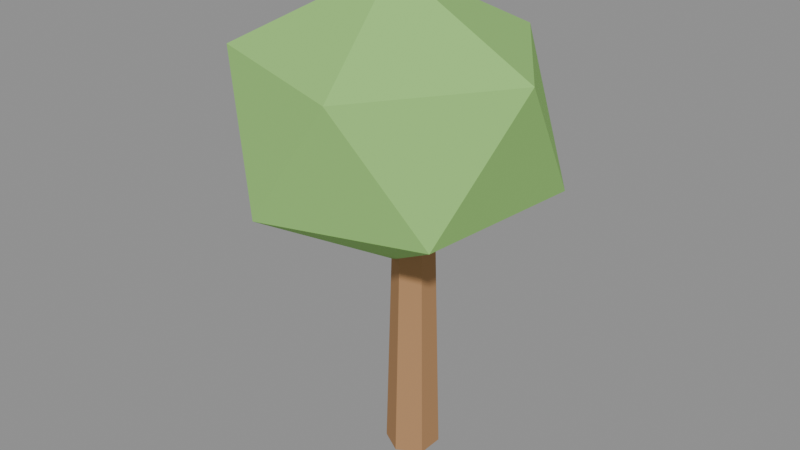# Source: tree_2.blend  (saved by Blender 5.2.45; exported with 4.5.12 LTS)
import bpy
from mathutils import Matrix  # noqa: F401  (used for matrix-valued properties, if any)

bpy.ops.wm.read_factory_settings(use_empty=True)
scene = bpy.context.scene
scene.name = 'Scene'

# ---- materials (node trees are filled in below, after node groups)
mat_lp_bark = bpy.data.materials.new('LP_Bark')
mat_lp_bark.diffuse_color = (0.45, 0.25, 0.12, 1.0)
mat_lp_leaf_b = bpy.data.materials.new('LP_Leaf_B')
mat_lp_leaf_b.diffuse_color = (0.32, 0.62, 0.18, 1.0)

# ---- material node trees
mat_lp_bark.use_nodes = True; mat_lp_bark.node_tree.nodes.clear()
_N = mat_lp_bark.node_tree.nodes; _L = mat_lp_bark.node_tree.links
n0 = _N.new('ShaderNodeBsdfPrincipled'); n0.name = 'Principled BSDF'; n0.location = (-200, 100)
n0.inputs[0].default_value = (0.45, 0.25, 0.12, 1.0)
n0.inputs[2].default_value = 0.9
n0.inputs[10].default_value = 0.005
n0.inputs[13].default_value = 0.1
n1 = _N.new('ShaderNodeOutputMaterial'); n1.name = 'Material Output'; n1.location = (200, 100)
_L.new(n0.outputs[0], n1.inputs[0])
n1.is_active_output = True
mat_lp_leaf_b.use_nodes = True; mat_lp_leaf_b.node_tree.nodes.clear()
_N = mat_lp_leaf_b.node_tree.nodes; _L = mat_lp_leaf_b.node_tree.links
n0 = _N.new('ShaderNodeBsdfPrincipled'); n0.name = 'Principled BSDF'; n0.location = (-200, 100)
n0.inputs[0].default_value = (0.32, 0.62, 0.18, 1.0)
n0.inputs[2].default_value = 0.9
n0.inputs[10].default_value = 0.005
n0.inputs[13].default_value = 0.1
n1 = _N.new('ShaderNodeOutputMaterial'); n1.name = 'Material Output'; n1.location = (200, 100)
_L.new(n0.outputs[0], n1.inputs[0])
n1.is_active_output = True

# ---- meshes
me_tree_round_trunk = bpy.data.meshes.new('Tree_Round_Trunk')
me_tree_round_trunk.from_pydata([(0.0, 0.14, 0.0), (0.0, 0.1, 1.43), (0.1212, 0.07, 0.0), (0.0866, 0.05, 1.43), (0.1212, -0.07, 0.0), (0.0866, -0.05, 1.43), (0.0, -0.14, 0.0), (0.0, -0.1, 1.43), (-0.1212, -0.07, 0.0), (-0.0866, -0.05, 1.43), (-0.1212, 0.07, 0.0), (-0.0866, 0.05, 1.43)], [], [(0, 1, 3, 2), (2, 3, 5, 4), (4, 5, 7, 6), (6, 7, 9, 8), (3, 1, 11, 9, 7, 5), (8, 9, 11, 10), (10, 11, 1, 0), (0, 2, 4, 6, 8, 10)])
me_tree_round_trunk.materials.append(mat_lp_bark)
me_tree_round_trunk.update()
me_tree_round_canopy = bpy.data.meshes.new('Tree_Round_Canopy')
me_tree_round_canopy.from_pydata([(-0.07388, -0.05829, 1.078), (0.4849, -0.495, 1.482), (-0.271, -0.7852, 1.504), (-0.7829, -0.07042, 1.5), (-0.231, 0.6867, 1.514), (0.5784, 0.4087, 1.475), (0.1652, -0.772, 2.143), (-0.6378, -0.5399, 2.175), (-0.6938, 0.399, 2.196), (0.1659, 0.6689, 2.145), (0.692, -0.08345, 2.153), (-0.05142, -0.08274, 2.543)], [], [(0, 1, 2), (1, 0, 5), (0, 2, 3), (0, 3, 4), (0, 4, 5), (1, 5, 10), (2, 1, 6), (3, 2, 7), (4, 3, 8), (5, 4, 9), (1, 10, 6), (2, 6, 7), (3, 7, 8), (4, 8, 9), (5, 9, 10), (6, 10, 11), (7, 6, 11), (8, 7, 11), (9, 8, 11), (10, 9, 11)])
me_tree_round_canopy.materials.append(mat_lp_leaf_b)
me_tree_round_canopy.update()

# ---- objects
ob_tree_2_trunk = bpy.data.objects.new('tree_2_trunk', me_tree_round_trunk)
ob_tree_2_canopy = bpy.data.objects.new('tree_2_canopy', me_tree_round_canopy)
ob_tree_2 = bpy.data.objects.new('tree_2', None)

# ---- transforms, parenting, visibility, modifiers, constraints
ob_tree_2_trunk.parent = ob_tree_2
ob_tree_2_trunk.location = (0.0, 0.0, 0.0)
ob_tree_2_canopy.parent = ob_tree_2
ob_tree_2_canopy.location = (0.0, 0.0, 0.0)
ob_tree_2.location = (0.0, 0.0, 0.0)

# ---- collection membership
scene.collection.objects.link(ob_tree_2_trunk)
scene.collection.objects.link(ob_tree_2_canopy)
scene.collection.objects.link(ob_tree_2)

# ---- scene / render settings (as saved in the file)
scene.frame_start = 1; scene.frame_end = 250; scene.frame_set(1)
scene.render.engine = 'BLENDER_EEVEE_NEXT'
scene.render.bake_bias = 0.0
scene.render.bake_samples = 0
scene.render.compositor_device = 'GPU'
scene.eevee.use_volume_custom_range = False
scene.eevee.fast_gi_thickness_near = 0.1
scene.eevee.fast_gi_thickness_far = 0.0
scene.eevee.ray_tracing_options.screen_trace_thickness = 0.1
bpy.context.view_layer.update()

# ---- added for rendering (the .blend has no active camera and no usable light): camera, sun + grey world if the file has none
cam_auto = bpy.data.cameras.new('AutoCamera')
cam_auto.lens = 50.0
cam_auto.sensor_width = 36.0
cam_auto.clip_end = 1000.0
ob_auto_camera = bpy.data.objects.new('AutoCamera', cam_auto)
scene.collection.objects.link(ob_auto_camera)
ob_auto_camera.location = (2.99603, -3.69901, 3.70446)
ob_auto_camera.rotation_euler = (1.09748, -7.21219e-08, 0.694738)
scene.camera = ob_auto_camera
light_auto_sun = bpy.data.lights.new('AutoSun', 'SUN')
light_auto_sun.energy = 3.0
light_auto_sun.angle = 0.0523599
ob_auto_sun = bpy.data.objects.new('AutoSun', light_auto_sun)
scene.collection.objects.link(ob_auto_sun)
ob_auto_sun.rotation_euler = (0.872665, 0.174533, 0.523599)
if scene.world is None:
    world_auto = bpy.data.worlds.new('AutoWorld')
    world_auto.color = (0.3, 0.3, 0.3)
    scene.world = world_auto
bpy.context.view_layer.update()
